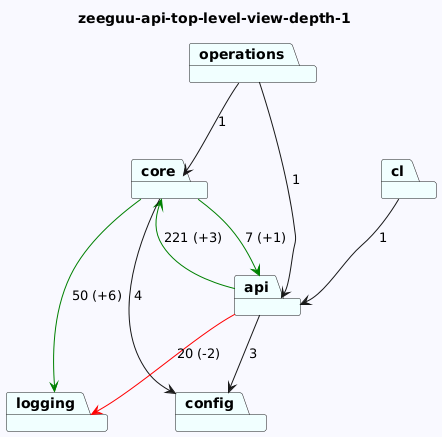

The diagram above was rendered by PlantUML. Its source (embedded in the PNG):
@startuml
skinparam backgroundColor GhostWhite
title zeeguu-api-top-level-view-depth-1
package "core" #Azure
package "logging" #Azure
package "api" #Azure
package "config" #Azure
package "operations" #Azure
package "cl" #Azure
"core"-->"logging" #Green : 50 (+6)
"core"-->"api" #Green : 7 (+1)
"core"-->"config"  : 4

"api"-->"logging" #Red : 20 (-2)
"api"-->"config"  : 3
"api"-->"core" #Green : 221 (+3)

"operations"-->"api"  : 1
"operations"-->"core"  : 1
"cl"-->"api"  : 1
@enduml